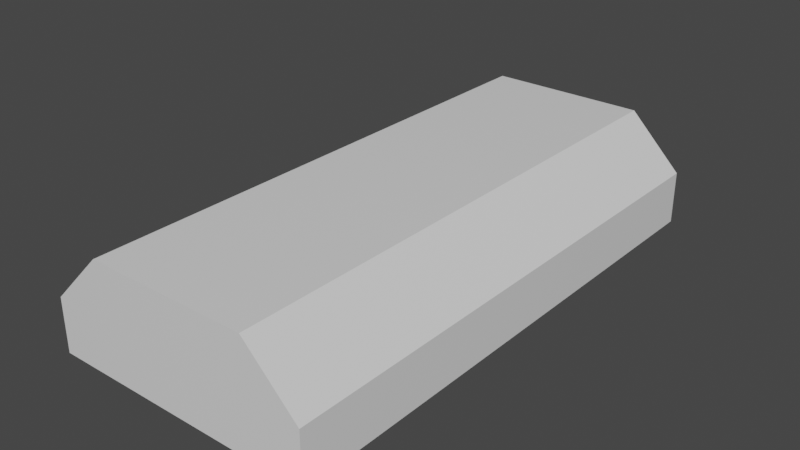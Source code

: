 # Source: hangar01.blend  (saved by Blender 3.0.42; exported with 4.5.12 LTS)
import bpy
from mathutils import Matrix  # noqa: F401  (used for matrix-valued properties, if any)

bpy.ops.wm.read_factory_settings(use_empty=True)
scene = bpy.context.scene
scene.name = '0'

# ---- collections
col_collection = bpy.data.collections.new('Collection'); scene.collection.children.link(col_collection)

# ---- materials (node trees are filled in below, after node groups)
mat_scenery_building_concrete = bpy.data.materials.new('SCENERY_BUILDING_CONCRETE')
mat_scenery_building_concrete.alpha_threshold = 0.0
mat_scenery_building_concrete.use_transparent_shadow = False
mat_scenery_building_concrete.line_color = (0.0, 0.0, 0.0, 1.0)
mat_scenery_building_metal = bpy.data.materials.new('SCENERY_BUILDING_METAL')
mat_scenery_building_metal.alpha_threshold = 0.0
mat_scenery_building_metal.use_transparent_shadow = False
mat_scenery_building_metal.line_color = (0.0, 0.0, 0.0, 1.0)
mat_scenery_road_main = bpy.data.materials.new('SCENERY_ROAD_MAIN')
mat_scenery_road_main.alpha_threshold = 0.0
mat_scenery_road_main.use_transparent_shadow = False
mat_scenery_road_main.line_color = (0.0, 0.0, 0.0, 1.0)
mat_light_yellow = bpy.data.materials.new('LIGHT_YELLOW')
mat_light_yellow.alpha_threshold = 0.0
mat_light_yellow.use_transparent_shadow = False
mat_light_yellow.line_color = (0.0, 0.0, 0.0, 1.0)

# ---- material node trees
mat_scenery_building_concrete.use_nodes = True; mat_scenery_building_concrete.node_tree.nodes.clear()
_N = mat_scenery_building_concrete.node_tree.nodes; _L = mat_scenery_building_concrete.node_tree.links
n0 = _N.new('ShaderNodeOutputMaterial'); n0.name = 'Material Output'; n0.location = (300, 300)
n1 = _N.new('ShaderNodeBsdfPrincipled'); n1.name = 'Principled BSDF'; n1.location = (10, 300)
n1.distribution = 'GGX'
n1.subsurface_method = 'RANDOM_WALK_SKIN'
n1.inputs[2].default_value = 0.4
n1.inputs[3].default_value = 1.45
n1.inputs[27].default_value = (0.0, 0.0, 0.0, 1.0)
n1.inputs[28].default_value = 1.0
_L.new(n1.outputs[0], n0.inputs[0])
n0.is_active_output = True
mat_scenery_building_metal.use_nodes = True; mat_scenery_building_metal.node_tree.nodes.clear()
_N = mat_scenery_building_metal.node_tree.nodes; _L = mat_scenery_building_metal.node_tree.links
n0 = _N.new('ShaderNodeOutputMaterial'); n0.name = 'Material Output'; n0.location = (300, 300)
n1 = _N.new('ShaderNodeBsdfPrincipled'); n1.name = 'Principled BSDF'; n1.location = (10, 300)
n1.distribution = 'GGX'
n1.subsurface_method = 'RANDOM_WALK_SKIN'
n1.inputs[2].default_value = 0.4
n1.inputs[3].default_value = 1.45
n1.inputs[27].default_value = (0.0, 0.0, 0.0, 1.0)
n1.inputs[28].default_value = 1.0
_L.new(n1.outputs[0], n0.inputs[0])
n0.is_active_output = True
mat_scenery_road_main.use_nodes = True; mat_scenery_road_main.node_tree.nodes.clear()
_N = mat_scenery_road_main.node_tree.nodes; _L = mat_scenery_road_main.node_tree.links
n0 = _N.new('ShaderNodeOutputMaterial'); n0.name = 'Material Output'; n0.location = (300, 300)
n1 = _N.new('ShaderNodeBsdfPrincipled'); n1.name = 'Principled BSDF'; n1.location = (10, 300)
n1.distribution = 'GGX'
n1.subsurface_method = 'RANDOM_WALK_SKIN'
n1.inputs[2].default_value = 0.4
n1.inputs[3].default_value = 1.45
n1.inputs[27].default_value = (0.0, 0.0, 0.0, 1.0)
n1.inputs[28].default_value = 1.0
_L.new(n1.outputs[0], n0.inputs[0])
n0.is_active_output = True
mat_light_yellow.use_nodes = True; mat_light_yellow.node_tree.nodes.clear()
_N = mat_light_yellow.node_tree.nodes; _L = mat_light_yellow.node_tree.links
n0 = _N.new('ShaderNodeOutputMaterial'); n0.name = 'Material Output'; n0.location = (300, 300)
n1 = _N.new('ShaderNodeBsdfPrincipled'); n1.name = 'Principled BSDF'; n1.location = (10, 300)
n1.distribution = 'GGX'
n1.subsurface_method = 'RANDOM_WALK_SKIN'
n1.inputs[2].default_value = 0.4
n1.inputs[3].default_value = 1.45
n1.inputs[27].default_value = (0.0, 0.0, 0.0, 1.0)
n1.inputs[28].default_value = 1.0
_L.new(n1.outputs[0], n0.inputs[0])
n0.is_active_output = True

# ---- world
world_world = bpy.data.worlds.new('World'); scene.world = world_world
world_world.use_nodes = True; world_world.node_tree.nodes.clear()
_N = world_world.node_tree.nodes; _L = world_world.node_tree.links
n0 = _N.new('ShaderNodeOutputWorld'); n0.name = 'World Output'; n0.location = (300, 300)
n1 = _N.new('ShaderNodeBackground'); n1.name = 'Background'; n1.location = (10, 300)
n1.inputs[0].default_value = (0.05088, 0.05088, 0.05088, 1.0)
_L.new(n1.outputs[0], n0.inputs[0])
n0.is_active_output = True
world_world.color = (0.05088, 0.05088, 0.05088)
world_world.use_sun_shadow = False
world_world.sun_shadow_jitter_overblur = 0.0

# ---- meshes
me_cube = bpy.data.meshes.new('Cube')
me_cube.from_pydata([(15.0, 30.0, 6.0), (15.0, 30.0, 0.0), (15.0, -30.0, 6.0), (15.0, -30.0, 0.0), (-15.0, 30.0, 6.0), (-15.0, 30.0, 0.0), (-15.0, -30.0, 6.0), (-15.0, -30.0, 0.0), (9.0, 30.0, 0.0), (-9.0, 30.0, 0.0), (9.0, -30.0, 12.0), (-9.0, -30.0, 12.0), (-9.0, -30.0, 0.0), (9.0, -30.0, 0.0), (-9.0, 30.0, 12.0), (9.0, 30.0, 12.0), (9.0, -30.0, 8.0), (-9.0, -30.0, 8.0)], [], [(14, 4, 6, 11), (12, 17, 6, 7), (7, 6, 4, 5), (1, 0, 2, 3), (8, 15, 0, 1), (5, 4, 14, 9), (9, 14, 15, 8), (3, 2, 16, 13), (0, 15, 10, 2), (15, 14, 11, 10), (16, 2, 10), (17, 16, 10, 11), (6, 17, 11)])
_uv = me_cube.uv_layers.new(name='UVMap')
_uv.uv.foreach_set('vector', [0.7917, 0.5, 0.875, 0.5, 0.875, 0.75, 0.7917, 0.75, 0.375, 0.9167, 0.5, 0.9167, 0.625, 1.0, 0.375, 1.0, 0.375, 0.0, 0.625, 0.0, 0.625, 0.25, 0.375, 0.25, 0.375, 0.5, 0.625, 0.5, 0.625, 0.75, 0.375, 0.75, 0.375, 0.4167, 0.625, 0.4167, 0.625, 0.5, 0.375, 0.5, 0.375, 0.25, 0.625, 0.25, 0.625, 0.3333, 0.375, 0.3333, 0.375, 0.3333, 0.625, 0.3333, 0.625, 0.4167, 0.375, 0.4167, 0.375, 0.75, 0.625, 0.75, 0.5, 0.8333, 0.375, 0.8333, 0.625, 0.5, 0.7083, 0.5, 0.7083, 0.75, 0.625, 0.75, 0.7083, 0.5, 0.7917, 0.5, 0.7917, 0.75, 0.7083, 0.75, 0.5, 0.8333, 0.625, 0.75, 0.625, 0.8333, 0.5, 0.9167, 0.5, 0.8333, 0.625, 0.8333, 0.625, 0.9167, 0.625, 1.0, 0.5, 0.9167, 0.625, 0.9167])
me_cube.materials.append(mat_scenery_building_concrete)
me_cube.use_remesh_preserve_volume = False
me_cube.use_remesh_preserve_attributes = False
me_cube.use_mirror_vertex_groups = False
me_cube.update()
me_cube_001 = bpy.data.meshes.new('Cube.001')
me_cube_001.from_pydata([(-9.0, -30.0, 0.0), (9.0, -30.0, 0.0), (9.0, -30.0, 8.0), (-9.0, -30.0, 8.0)], [], [(1, 2, 3, 0)])
_uv = me_cube_001.uv_layers.new(name='UVMap')
_uv.uv.foreach_set('vector', [0.375, 0.8333, 0.5, 0.8333, 0.5, 0.9167, 0.375, 0.9167])
me_cube_001.materials.append(mat_scenery_building_metal)
me_cube_001.use_remesh_preserve_volume = False
me_cube_001.use_remesh_preserve_attributes = False
me_cube_001.use_mirror_vertex_groups = False
me_cube_001.update()
me_cube_002 = bpy.data.meshes.new('Cube.002')
me_cube_002.from_pydata([(9.0, -30.0, 8.0), (-9.0, -30.0, 8.0)], [(1, 0)], [])
_uv = me_cube_002.uv_layers.new(name='UVMap')
_uv.uv.foreach_set('vector', [])
me_cube_002.materials.append(mat_scenery_building_concrete)
me_cube_002.use_remesh_preserve_volume = False
me_cube_002.use_remesh_preserve_attributes = False
me_cube_002.use_mirror_vertex_groups = False
me_cube_002.update()
me_cube_003 = bpy.data.meshes.new('Cube.003')
me_cube_003.from_pydata([(0.0, -30.0, 0.0), (0.0, -30.0, 8.0)], [(1, 0)], [])
_uv = me_cube_003.uv_layers.new(name='UVMap')
_uv.uv.foreach_set('vector', [])
me_cube_003.materials.append(mat_scenery_road_main)
me_cube_003.use_remesh_preserve_volume = False
me_cube_003.use_remesh_preserve_attributes = False
me_cube_003.use_mirror_vertex_groups = False
me_cube_003.update()
me_cube_004 = bpy.data.meshes.new('Cube.004')
me_cube_004.from_pydata([(9.0, -30.0, 12.0), (-9.0, -30.0, 12.0), (-9.0, 30.0, 12.0), (9.0, 30.0, 12.0)], [], [])
_uv = me_cube_004.uv_layers.new(name='UVMap')
_uv.uv.foreach_set('vector', [])
me_cube_004.materials.append(mat_light_yellow)
me_cube_004.use_remesh_preserve_volume = False
me_cube_004.use_remesh_preserve_attributes = False
me_cube_004.use_mirror_vertex_groups = False
me_cube_004.update()
me_cube_005 = bpy.data.meshes.new('Cube.005')
me_cube_005.from_pydata([(0.0, -30.0, 0.0), (0.0, -30.0, 8.0)], [(1, 0)], [])
_uv = me_cube_005.uv_layers.new(name='UVMap')
_uv.uv.foreach_set('vector', [])
me_cube_005.materials.append(mat_light_yellow)
me_cube_005.use_remesh_preserve_volume = False
me_cube_005.use_remesh_preserve_attributes = False
me_cube_005.use_mirror_vertex_groups = False
me_cube_005.update()

# ---- objects
ob_0_hangar = bpy.data.objects.new('0_Hangar', me_cube)
ob_1_door = bpy.data.objects.new('1_Door', me_cube_001)
ob_2_doorheader = bpy.data.objects.new('2_DoorHeader', me_cube_002)
ob_3_doorgap_day = bpy.data.objects.new('3_DoorGap_Day', me_cube_003)
ob_4_lights = bpy.data.objects.new('4_Lights', me_cube_004)
ob_3_doorgap_night = bpy.data.objects.new('3_DoorGap_Night', me_cube_005)

# ---- transforms, parenting, visibility, modifiers, constraints
ob_0_hangar.location = (0.0, 0.0, 0.0)
ob_0_hangar.lock_rotations_4d = False
ob_0_hangar.empty_display_type = 'ARROWS'
ob_0_hangar.lineart.crease_threshold = 0.0
ob_1_door.location = (0.0, 0.0, 0.0)
ob_1_door.lock_rotations_4d = False
ob_1_door.empty_display_type = 'ARROWS'
ob_1_door.lineart.crease_threshold = 0.0
ob_2_doorheader.location = (0.0, -0.5, 0.0)
ob_2_doorheader.lock_rotations_4d = False
ob_2_doorheader.empty_display_type = 'ARROWS'
ob_2_doorheader.lineart.crease_threshold = 0.0
ob_3_doorgap_day.location = (0.0, -0.5, 0.0)
ob_3_doorgap_day.lock_rotations_4d = False
ob_3_doorgap_day.empty_display_type = 'ARROWS'
ob_3_doorgap_day.lineart.crease_threshold = 0.0
ob_4_lights.location = (0.0, 0.0, 1.0)
ob_4_lights.lock_rotations_4d = False
ob_4_lights.empty_display_type = 'ARROWS'
ob_4_lights.lineart.crease_threshold = 0.0
ob_3_doorgap_night.location = (0.0, -0.5, 0.0)
ob_3_doorgap_night.lock_rotations_4d = False
ob_3_doorgap_night.empty_display_type = 'ARROWS'
ob_3_doorgap_night.lineart.crease_threshold = 0.0

# ---- collection membership
col_collection.objects.link(ob_0_hangar)
col_collection.objects.link(ob_1_door)
col_collection.objects.link(ob_2_doorheader)
col_collection.objects.link(ob_3_doorgap_day)
col_collection.objects.link(ob_4_lights)
col_collection.objects.link(ob_3_doorgap_night)

# ---- scene / render settings (as saved in the file)
scene.frame_start = 1; scene.frame_end = 250; scene.frame_set(1)
scene.render.engine = 'BLENDER_EEVEE_NEXT'
scene.cycles.sampling_pattern = 'TABULATED_SOBOL'
scene.cycles.use_light_tree = False
scene.view_settings.view_transform = 'Filmic'
bpy.context.view_layer.update()

# ---- added for rendering (the .blend has no active camera and no usable light): camera, sun
cam_auto = bpy.data.cameras.new('AutoCamera')
cam_auto.lens = 50.0
cam_auto.sensor_width = 36.0
cam_auto.clip_end = 1116.65
ob_auto_camera = bpy.data.objects.new('AutoCamera', cam_auto)
scene.collection.objects.link(ob_auto_camera)
ob_auto_camera.location = (63.6273, -76.6027, 57.4018)
ob_auto_camera.rotation_euler = (1.09748, -7.21219e-08, 0.694738)
scene.camera = ob_auto_camera
light_auto_sun = bpy.data.lights.new('AutoSun', 'SUN')
light_auto_sun.energy = 3.0
light_auto_sun.angle = 0.0523599
ob_auto_sun = bpy.data.objects.new('AutoSun', light_auto_sun)
scene.collection.objects.link(ob_auto_sun)
ob_auto_sun.rotation_euler = (0.872665, 0.174533, 0.523599)
bpy.context.view_layer.update()
